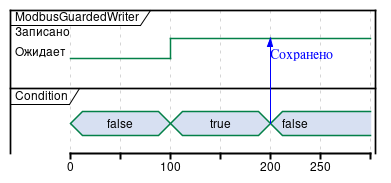

The diagram above was rendered by PlantUML. Its source (embedded in the PNG):
@startuml

robust "ModbusGuardedWriter" as guard
concise "Condition" as cond

@0
cond is false
guard is Ожидает

@+100
cond is true
guard is Записано

@+100
cond -> guard : Сохранено
cond is false
guard is Записано

@+50

@enduml